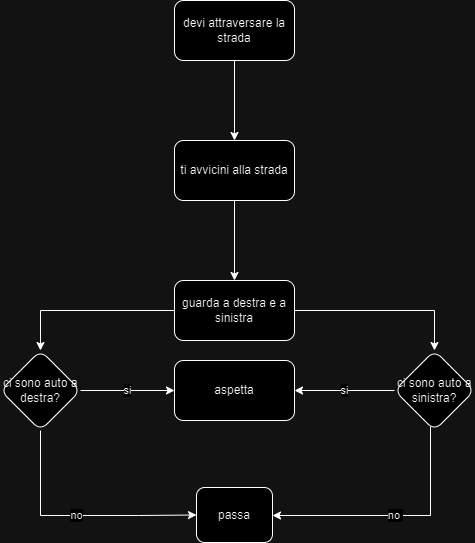

The diagram above was exported from draw.io. Its source (the exported page's mxGraphModel, read from the mxfile embedded in the PNG):
<mxGraphModel dx="880" dy="488" grid="1" gridSize="10" guides="1" tooltips="1" connect="1" arrows="1" fold="1" page="1" pageScale="1" pageWidth="827" pageHeight="1169" math="0" shadow="0">
  <root>
    <mxCell id="0" />
    <mxCell id="1" parent="0" />
    <mxCell id="jpkrL-Y9lgy-WkF5vkop-3" value="" style="edgeStyle=orthogonalEdgeStyle;rounded=0;orthogonalLoop=1;jettySize=auto;html=1;" edge="1" parent="1" source="jpkrL-Y9lgy-WkF5vkop-1" target="jpkrL-Y9lgy-WkF5vkop-2">
      <mxGeometry relative="1" as="geometry" />
    </mxCell>
    <mxCell id="jpkrL-Y9lgy-WkF5vkop-1" value="devi attraversare la strada" style="rounded=1;whiteSpace=wrap;html=1;" vertex="1" parent="1">
      <mxGeometry x="354" y="70" width="120" height="60" as="geometry" />
    </mxCell>
    <mxCell id="jpkrL-Y9lgy-WkF5vkop-7" value="" style="edgeStyle=orthogonalEdgeStyle;rounded=0;orthogonalLoop=1;jettySize=auto;html=1;" edge="1" parent="1" source="jpkrL-Y9lgy-WkF5vkop-2" target="jpkrL-Y9lgy-WkF5vkop-6">
      <mxGeometry relative="1" as="geometry" />
    </mxCell>
    <mxCell id="jpkrL-Y9lgy-WkF5vkop-2" value="ti avvicini alla strada" style="whiteSpace=wrap;html=1;rounded=1;" vertex="1" parent="1">
      <mxGeometry x="354" y="210" width="120" height="60" as="geometry" />
    </mxCell>
    <mxCell id="jpkrL-Y9lgy-WkF5vkop-17" value="" style="edgeStyle=orthogonalEdgeStyle;rounded=0;orthogonalLoop=1;jettySize=auto;html=1;" edge="1" parent="1" source="jpkrL-Y9lgy-WkF5vkop-6" target="jpkrL-Y9lgy-WkF5vkop-16">
      <mxGeometry relative="1" as="geometry" />
    </mxCell>
    <mxCell id="jpkrL-Y9lgy-WkF5vkop-21" value="" style="edgeStyle=orthogonalEdgeStyle;rounded=0;orthogonalLoop=1;jettySize=auto;html=1;" edge="1" parent="1" source="jpkrL-Y9lgy-WkF5vkop-6" target="jpkrL-Y9lgy-WkF5vkop-20">
      <mxGeometry relative="1" as="geometry" />
    </mxCell>
    <mxCell id="jpkrL-Y9lgy-WkF5vkop-6" value="guarda a destra e a sinistra" style="whiteSpace=wrap;html=1;rounded=1;" vertex="1" parent="1">
      <mxGeometry x="354" y="350" width="120" height="60" as="geometry" />
    </mxCell>
    <mxCell id="jpkrL-Y9lgy-WkF5vkop-19" value="si" style="edgeStyle=orthogonalEdgeStyle;rounded=0;orthogonalLoop=1;jettySize=auto;html=1;" edge="1" parent="1" source="jpkrL-Y9lgy-WkF5vkop-16" target="jpkrL-Y9lgy-WkF5vkop-18">
      <mxGeometry relative="1" as="geometry" />
    </mxCell>
    <mxCell id="jpkrL-Y9lgy-WkF5vkop-25" value="no" style="edgeStyle=orthogonalEdgeStyle;rounded=0;orthogonalLoop=1;jettySize=auto;html=1;entryX=0.5;entryY=1;entryDx=0;entryDy=0;" edge="1" parent="1" source="jpkrL-Y9lgy-WkF5vkop-16" target="jpkrL-Y9lgy-WkF5vkop-23">
      <mxGeometry relative="1" as="geometry">
        <Array as="points">
          <mxPoint x="220" y="585" />
          <mxPoint x="318" y="585" />
        </Array>
      </mxGeometry>
    </mxCell>
    <mxCell id="jpkrL-Y9lgy-WkF5vkop-16" value="ci sono auto a destra?" style="rhombus;whiteSpace=wrap;html=1;rounded=1;" vertex="1" parent="1">
      <mxGeometry x="180" y="420" width="80" height="80" as="geometry" />
    </mxCell>
    <mxCell id="jpkrL-Y9lgy-WkF5vkop-18" value="aspetta" style="whiteSpace=wrap;html=1;rounded=1;" vertex="1" parent="1">
      <mxGeometry x="354" y="430" width="120" height="60" as="geometry" />
    </mxCell>
    <mxCell id="jpkrL-Y9lgy-WkF5vkop-22" value="si" style="edgeStyle=orthogonalEdgeStyle;rounded=0;orthogonalLoop=1;jettySize=auto;html=1;entryX=1;entryY=0.5;entryDx=0;entryDy=0;" edge="1" parent="1" source="jpkrL-Y9lgy-WkF5vkop-20" target="jpkrL-Y9lgy-WkF5vkop-18">
      <mxGeometry relative="1" as="geometry" />
    </mxCell>
    <mxCell id="jpkrL-Y9lgy-WkF5vkop-24" value="no&amp;nbsp;" style="edgeStyle=orthogonalEdgeStyle;rounded=0;orthogonalLoop=1;jettySize=auto;html=1;" edge="1" parent="1" source="jpkrL-Y9lgy-WkF5vkop-20" target="jpkrL-Y9lgy-WkF5vkop-23">
      <mxGeometry relative="1" as="geometry">
        <Array as="points">
          <mxPoint x="610" y="585" />
        </Array>
      </mxGeometry>
    </mxCell>
    <mxCell id="jpkrL-Y9lgy-WkF5vkop-20" value="ci sono auto a sinistra?" style="rhombus;whiteSpace=wrap;html=1;rounded=1;" vertex="1" parent="1">
      <mxGeometry x="574" y="420" width="80" height="80" as="geometry" />
    </mxCell>
    <mxCell id="jpkrL-Y9lgy-WkF5vkop-23" value="passa" style="whiteSpace=wrap;html=1;rounded=1;direction=south;" vertex="1" parent="1">
      <mxGeometry x="376" y="557" width="76" height="55" as="geometry" />
    </mxCell>
  </root>
</mxGraphModel>